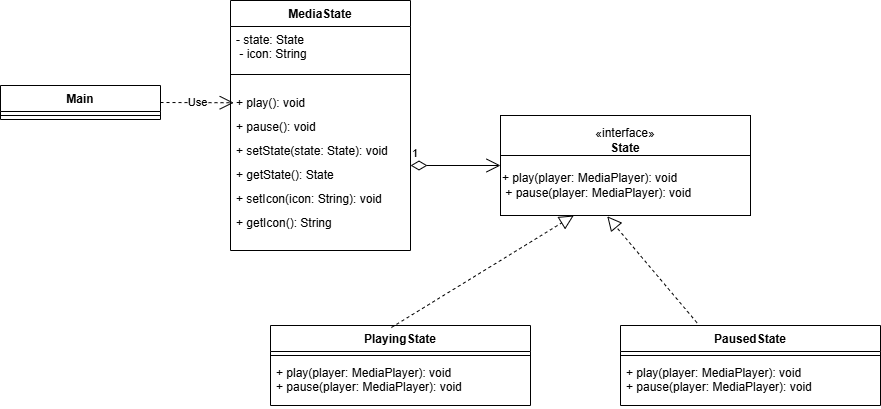

The diagram above was exported from draw.io. Its source (the exported page's mxGraphModel, read from the mxfile embedded in the PNG):
<mxGraphModel dx="1880" dy="626" grid="1" gridSize="10" guides="1" tooltips="1" connect="1" arrows="1" fold="1" page="1" pageScale="1" pageWidth="850" pageHeight="1100" math="0" shadow="0">
  <root>
    <mxCell id="0" />
    <mxCell id="1" parent="0" />
    <mxCell id="ITYCIoAxKfmtqITd8VJa-1" parent="1" style="swimlane;fontStyle=1;align=center;verticalAlign=top;childLayout=stackLayout;horizontal=1;startSize=26;horizontalStack=0;resizeParent=1;resizeParentMax=0;resizeLast=0;collapsible=1;marginBottom=0;whiteSpace=wrap;html=1;" value="PlayingState" vertex="1">
      <mxGeometry height="80" width="260" x="140" y="350" as="geometry" />
    </mxCell>
    <mxCell id="ITYCIoAxKfmtqITd8VJa-3" parent="ITYCIoAxKfmtqITd8VJa-1" style="line;strokeWidth=1;fillColor=none;align=left;verticalAlign=middle;spacingTop=-1;spacingLeft=3;spacingRight=3;rotatable=0;labelPosition=right;points=[];portConstraint=eastwest;strokeColor=inherit;" value="" vertex="1">
      <mxGeometry height="8" width="260" y="26" as="geometry" />
    </mxCell>
    <mxCell id="ITYCIoAxKfmtqITd8VJa-4" parent="ITYCIoAxKfmtqITd8VJa-1" style="text;strokeColor=none;fillColor=none;align=left;verticalAlign=top;spacingLeft=4;spacingRight=4;overflow=hidden;rotatable=0;points=[[0,0.5],[1,0.5]];portConstraint=eastwest;whiteSpace=wrap;html=1;" value="+ play(player: MediaPlayer): void&amp;nbsp;&lt;br&gt;+ pause(player: MediaPlayer): void&amp;nbsp;&amp;nbsp;" vertex="1">
      <mxGeometry height="46" width="260" y="34" as="geometry" />
    </mxCell>
    <mxCell id="ITYCIoAxKfmtqITd8VJa-5" parent="1" style="swimlane;fontStyle=1;align=center;verticalAlign=top;childLayout=stackLayout;horizontal=1;startSize=26;horizontalStack=0;resizeParent=1;resizeParentMax=0;resizeLast=0;collapsible=1;marginBottom=0;whiteSpace=wrap;html=1;" value="PausedState" vertex="1">
      <mxGeometry height="80" width="260" x="490" y="350" as="geometry" />
    </mxCell>
    <mxCell id="ITYCIoAxKfmtqITd8VJa-6" parent="ITYCIoAxKfmtqITd8VJa-5" style="line;strokeWidth=1;fillColor=none;align=left;verticalAlign=middle;spacingTop=-1;spacingLeft=3;spacingRight=3;rotatable=0;labelPosition=right;points=[];portConstraint=eastwest;strokeColor=inherit;" value="" vertex="1">
      <mxGeometry height="8" width="260" y="26" as="geometry" />
    </mxCell>
    <mxCell id="ITYCIoAxKfmtqITd8VJa-7" parent="ITYCIoAxKfmtqITd8VJa-5" style="text;strokeColor=none;fillColor=none;align=left;verticalAlign=top;spacingLeft=4;spacingRight=4;overflow=hidden;rotatable=0;points=[[0,0.5],[1,0.5]];portConstraint=eastwest;whiteSpace=wrap;html=1;" value="+ play(player: MediaPlayer): void&lt;br&gt;+ pause(player: MediaPlayer): void&amp;nbsp; &amp;nbsp;" vertex="1">
      <mxGeometry height="46" width="260" y="34" as="geometry" />
    </mxCell>
    <mxCell id="ITYCIoAxKfmtqITd8VJa-8" parent="1" style="html=1;whiteSpace=wrap;" value="«interface»&lt;br&gt;&lt;b&gt;State&lt;/b&gt;" vertex="1">
      <mxGeometry height="50" width="250" x="370" y="140" as="geometry" />
    </mxCell>
    <mxCell id="ITYCIoAxKfmtqITd8VJa-10" parent="1" style="html=1;whiteSpace=wrap;align=left;" value="+ play(player: MediaPlayer): void&amp;nbsp;&lt;div&gt;&amp;nbsp;+ pause(player:&amp;nbsp;MediaPlayer): void&lt;/div&gt;" vertex="1">
      <mxGeometry height="60" width="250" x="370" y="180" as="geometry" />
    </mxCell>
    <mxCell id="ITYCIoAxKfmtqITd8VJa-11" parent="1" style="swimlane;fontStyle=1;align=center;verticalAlign=top;childLayout=stackLayout;horizontal=1;startSize=26;horizontalStack=0;resizeParent=1;resizeParentMax=0;resizeLast=0;collapsible=1;marginBottom=0;whiteSpace=wrap;html=1;" value="MediaState" vertex="1">
      <mxGeometry height="250" width="180" x="100" y="25" as="geometry" />
    </mxCell>
    <mxCell id="ITYCIoAxKfmtqITd8VJa-12" parent="ITYCIoAxKfmtqITd8VJa-11" style="text;strokeColor=none;fillColor=none;align=left;verticalAlign=top;spacingLeft=4;spacingRight=4;overflow=hidden;rotatable=0;points=[[0,0.5],[1,0.5]];portConstraint=eastwest;whiteSpace=wrap;html=1;" value="- state: State&amp;nbsp;&lt;br&gt;&amp;nbsp;- icon: String&amp;nbsp;&amp;nbsp;" vertex="1">
      <mxGeometry height="44" width="180" y="26" as="geometry" />
    </mxCell>
    <mxCell id="ITYCIoAxKfmtqITd8VJa-13" parent="ITYCIoAxKfmtqITd8VJa-11" style="line;strokeWidth=1;fillColor=none;align=left;verticalAlign=middle;spacingTop=-1;spacingLeft=3;spacingRight=3;rotatable=0;labelPosition=right;points=[];portConstraint=eastwest;strokeColor=inherit;" value="" vertex="1">
      <mxGeometry height="8" width="180" y="70" as="geometry" />
    </mxCell>
    <mxCell id="ITYCIoAxKfmtqITd8VJa-14" parent="ITYCIoAxKfmtqITd8VJa-11" style="text;strokeColor=none;fillColor=none;align=left;verticalAlign=top;spacingLeft=4;spacingRight=4;overflow=hidden;rotatable=0;points=[[0,0.5],[1,0.5]];portConstraint=eastwest;whiteSpace=wrap;html=1;" value="&lt;div style=&quot;line-height: 100%;&quot;&gt;&lt;p data-pm-slice=&quot;1 1 []&quot;&gt;&lt;font&gt;+ play(): void                                   &lt;/font&gt;&lt;/p&gt;&lt;p&gt;&lt;font&gt;+ pause(): void                                  &lt;/font&gt;&lt;/p&gt;&lt;p&gt;&lt;font&gt;+ setState(state: State): void                   &lt;/font&gt;&lt;/p&gt;&lt;p&gt;&lt;font&gt;+ getState(): State                              &lt;/font&gt;&lt;/p&gt;&lt;p&gt;&lt;font&gt; + setIcon(icon: String): void                    &lt;/font&gt;&lt;/p&gt;&lt;p&gt;&lt;font&gt; + getIcon(): String&amp;nbsp; &amp;nbsp;&lt;/font&gt;&lt;/p&gt;&lt;/div&gt;" vertex="1">
      <mxGeometry height="172" width="180" y="78" as="geometry" />
    </mxCell>
    <mxCell id="ITYCIoAxKfmtqITd8VJa-15" parent="1" style="swimlane;fontStyle=1;align=center;verticalAlign=top;childLayout=stackLayout;horizontal=1;startSize=26;horizontalStack=0;resizeParent=1;resizeParentMax=0;resizeLast=0;collapsible=1;marginBottom=0;whiteSpace=wrap;html=1;" value="Main" vertex="1">
      <mxGeometry height="34" width="160" x="-130" y="110" as="geometry" />
    </mxCell>
    <mxCell id="ITYCIoAxKfmtqITd8VJa-17" parent="ITYCIoAxKfmtqITd8VJa-15" style="line;strokeWidth=1;fillColor=none;align=left;verticalAlign=middle;spacingTop=-1;spacingLeft=3;spacingRight=3;rotatable=0;labelPosition=right;points=[];portConstraint=eastwest;strokeColor=inherit;" value="" vertex="1">
      <mxGeometry height="8" width="160" y="26" as="geometry" />
    </mxCell>
    <mxCell id="ITYCIoAxKfmtqITd8VJa-19" edge="1" parent="1" source="ITYCIoAxKfmtqITd8VJa-15" style="endArrow=open;endSize=12;dashed=1;html=1;rounded=0;exitX=1;exitY=0.5;exitDx=0;exitDy=0;entryX=0.018;entryY=0.141;entryDx=0;entryDy=0;entryPerimeter=0;" target="ITYCIoAxKfmtqITd8VJa-14" value="Use">
      <mxGeometry relative="1" width="160" as="geometry">
        <mxPoint x="20" y="140" as="sourcePoint" />
        <mxPoint x="180" y="140" as="targetPoint" />
      </mxGeometry>
    </mxCell>
    <mxCell id="ITYCIoAxKfmtqITd8VJa-20" edge="1" parent="1" style="endArrow=open;html=1;endSize=12;startArrow=diamondThin;startSize=14;startFill=0;edgeStyle=orthogonalEdgeStyle;align=left;verticalAlign=bottom;rounded=0;" value="1">
      <mxGeometry relative="1" x="-1" y="3" as="geometry">
        <mxPoint x="280" y="190" as="sourcePoint" />
        <mxPoint x="370" y="190" as="targetPoint" />
      </mxGeometry>
    </mxCell>
    <mxCell id="ITYCIoAxKfmtqITd8VJa-21" edge="1" parent="1" source="ITYCIoAxKfmtqITd8VJa-1" style="endArrow=block;dashed=1;endFill=0;endSize=12;html=1;rounded=0;entryX=0.293;entryY=1;entryDx=0;entryDy=0;entryPerimeter=0;exitX=0.465;exitY=0.025;exitDx=0;exitDy=0;exitPerimeter=0;" target="ITYCIoAxKfmtqITd8VJa-10" value="">
      <mxGeometry relative="1" width="160" as="geometry">
        <mxPoint x="320" y="430" as="sourcePoint" />
        <mxPoint x="480" y="430" as="targetPoint" />
      </mxGeometry>
    </mxCell>
    <mxCell id="ITYCIoAxKfmtqITd8VJa-22" edge="1" parent="1" source="ITYCIoAxKfmtqITd8VJa-5" style="endArrow=block;dashed=1;endFill=0;endSize=12;html=1;rounded=0;entryX=0.427;entryY=1.013;entryDx=0;entryDy=0;entryPerimeter=0;exitX=0.294;exitY=-0.035;exitDx=0;exitDy=0;exitPerimeter=0;" target="ITYCIoAxKfmtqITd8VJa-10" value="">
      <mxGeometry relative="1" width="160" as="geometry">
        <mxPoint x="560" y="340" as="sourcePoint" />
        <mxPoint x="552" y="280" as="targetPoint" />
      </mxGeometry>
    </mxCell>
  </root>
</mxGraphModel>